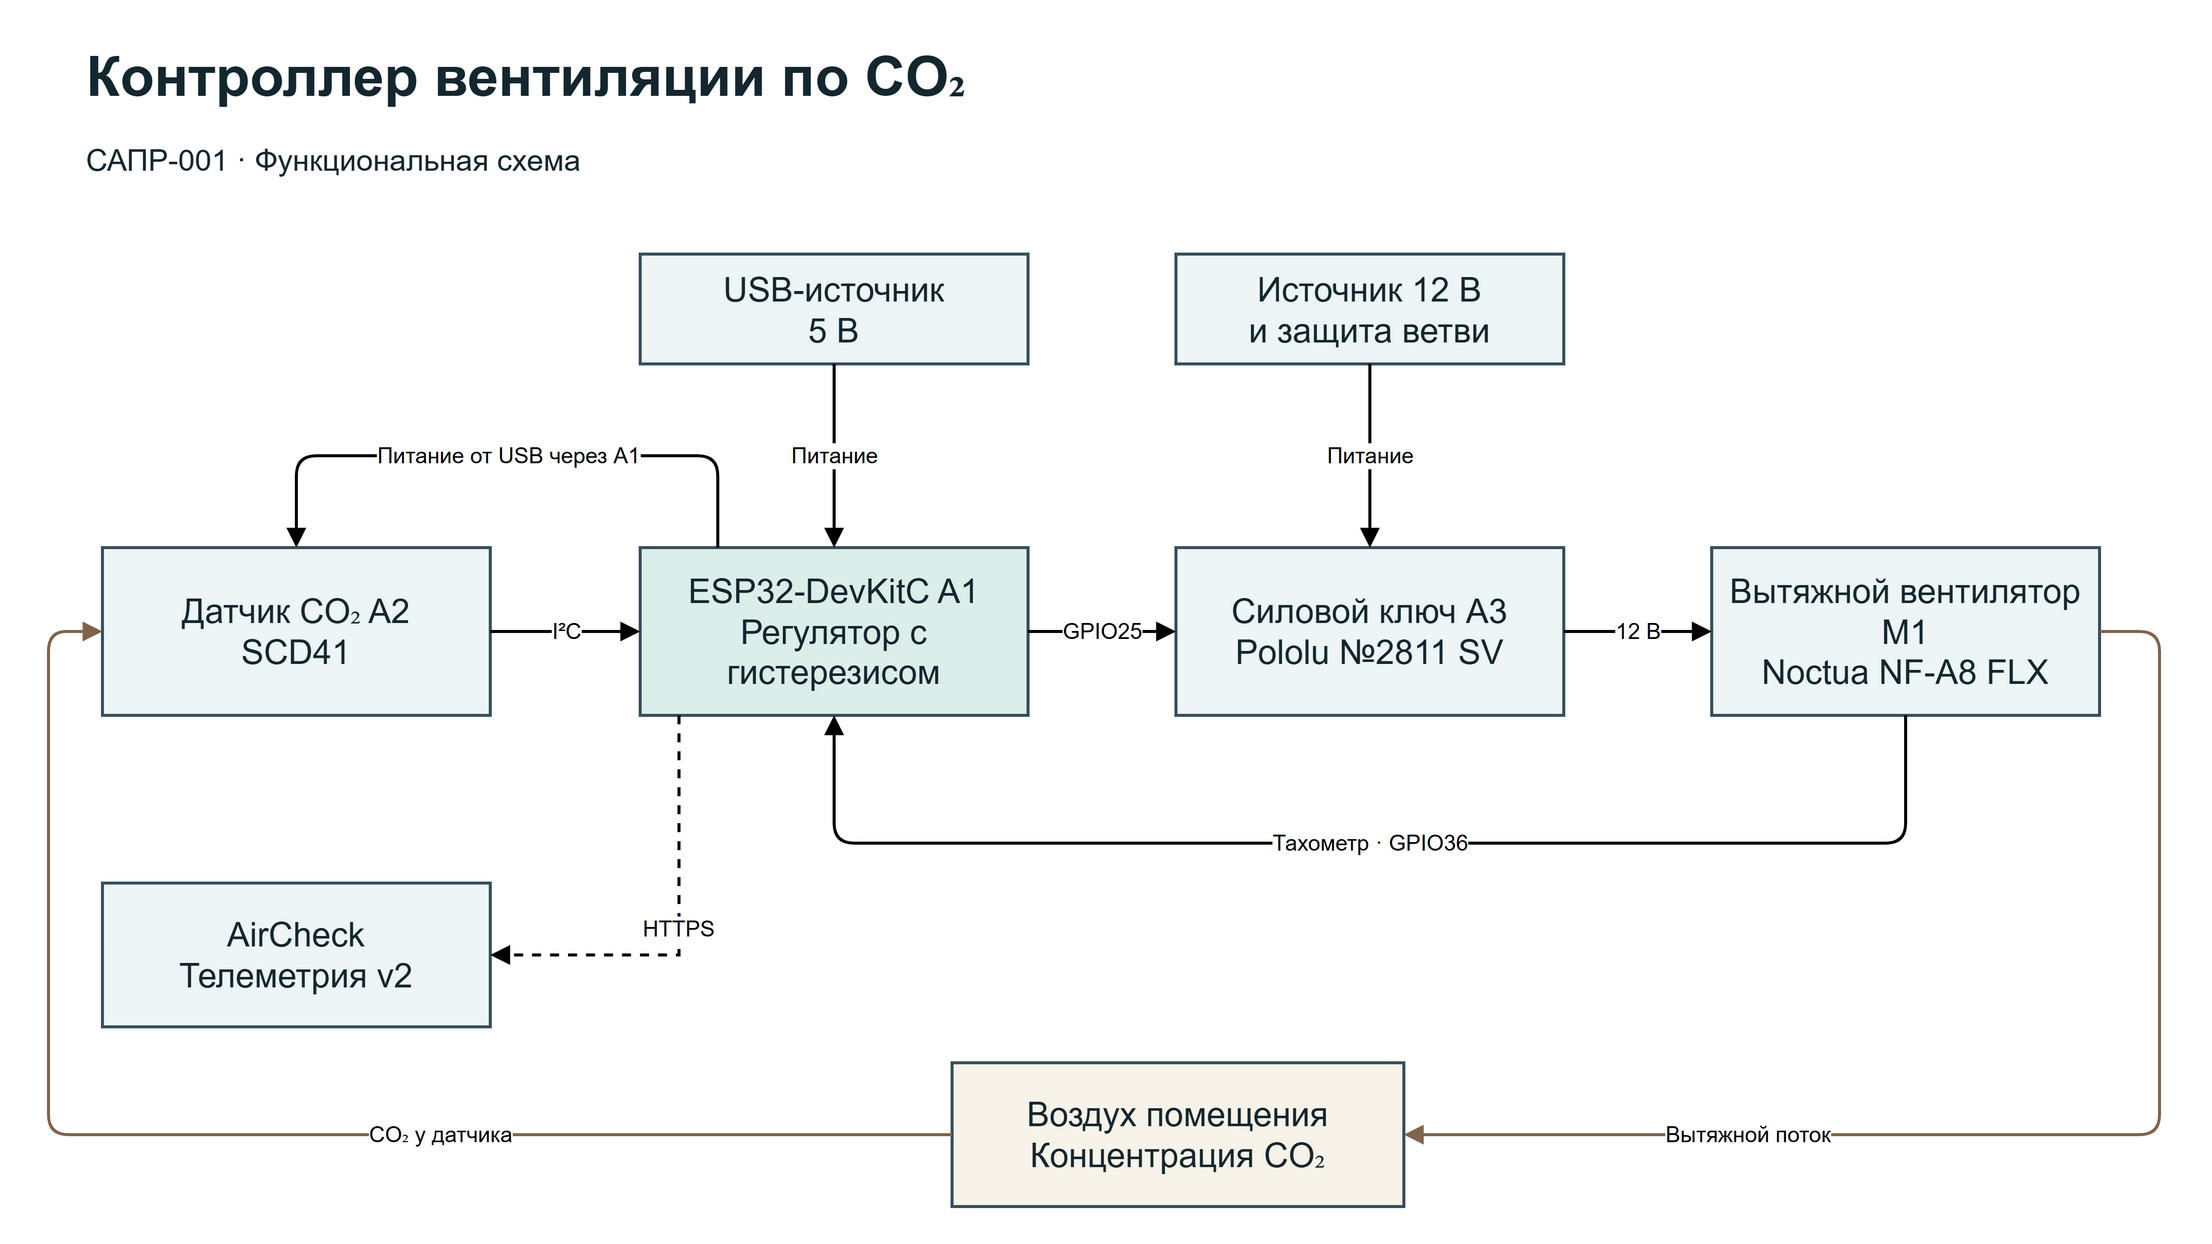

The diagram above was exported from draw.io. Its source (the exported page's mxGraphModel, read from the mxfile embedded in the PNG):
<mxGraphModel dx="1115" dy="595" grid="1" page="1" pageWidth="1120" pageHeight="640" math="0" shadow="0">
  <root>
    <mxCell id="0" />
    <mxCell id="1" parent="0" />
    <mxCell id="title" value="Контроллер вентиляции по CO₂" style="text;html=1;align=left;verticalAlign=middle;whiteSpace=wrap;strokeColor=none;fillColor=none;fontColor=#14272f;fontSize=28;fontStyle=1;" vertex="1" parent="1">
      <mxGeometry x="45" y="34" width="1020" height="43" as="geometry" />
    </mxCell>
    <mxCell id="subtitle" value="САПР-001 · Функциональная схема" style="text;html=1;align=left;verticalAlign=middle;whiteSpace=wrap;strokeColor=none;fillColor=none;fontColor=#14272f;fontSize=15;" vertex="1" parent="1">
      <mxGeometry x="45" y="82" width="1020" height="32" as="geometry" />
    </mxCell>
    <mxCell id="usb" value="USB-источник&lt;br&gt;5 В" style="rounded=0;whiteSpace=wrap;html=1;fontSize=17;spacing=9;strokeColor=#37505c;strokeWidth=1.5;fillColor=#edf5f6;fontColor=#14272f;" vertex="1" parent="1">
      <mxGeometry x="324" y="145" width="194" height="55" as="geometry" />
    </mxCell>
    <mxCell id="12v" value="Источник 12 В&lt;br&gt;и защита ветви" style="rounded=0;whiteSpace=wrap;html=1;fontSize=17;spacing=9;strokeColor=#37505c;strokeWidth=1.5;fillColor=#edf5f6;fontColor=#14272f;" vertex="1" parent="1">
      <mxGeometry x="592" y="145" width="194" height="55" as="geometry" />
    </mxCell>
    <mxCell id="sensor" value="Датчик CO₂ A2&lt;br&gt;SCD41" style="rounded=0;whiteSpace=wrap;html=1;fontSize=17;spacing=9;strokeColor=#37505c;strokeWidth=1.5;fillColor=#edf5f6;fontColor=#14272f;" vertex="1" parent="1">
      <mxGeometry x="55" y="292" width="194" height="84" as="geometry" />
    </mxCell>
    <mxCell id="esp" value="ESP32-DevKitC A1&lt;br&gt;Регулятор с гистерезисом" style="rounded=0;whiteSpace=wrap;html=1;fontSize=17;spacing=9;strokeColor=#37505c;strokeWidth=1.5;fillColor=#edf5f6;fontColor=#14272f;fillColor=#dceeea;" vertex="1" parent="1">
      <mxGeometry x="324" y="292" width="194" height="84" as="geometry" />
    </mxCell>
    <mxCell id="switch" value="Силовой ключ A3&lt;br&gt;Pololu №2811 SV" style="rounded=0;whiteSpace=wrap;html=1;fontSize=17;spacing=9;strokeColor=#37505c;strokeWidth=1.5;fillColor=#edf5f6;fontColor=#14272f;" vertex="1" parent="1">
      <mxGeometry x="592" y="292" width="194" height="84" as="geometry" />
    </mxCell>
    <mxCell id="fan" value="Вытяжной вентилятор M1&lt;br&gt;Noctua NF-A8 FLX" style="rounded=0;whiteSpace=wrap;html=1;fontSize=17;spacing=9;strokeColor=#37505c;strokeWidth=1.5;fillColor=#edf5f6;fontColor=#14272f;" vertex="1" parent="1">
      <mxGeometry x="860" y="292" width="194" height="84" as="geometry" />
    </mxCell>
    <mxCell id="api" value="AirCheck&lt;br&gt;Телеметрия v2" style="rounded=0;whiteSpace=wrap;html=1;fontSize=17;spacing=9;strokeColor=#37505c;strokeWidth=1.5;fillColor=#edf5f6;fontColor=#14272f;" vertex="1" parent="1">
      <mxGeometry x="55" y="460" width="194" height="72" as="geometry" />
    </mxCell>
    <mxCell id="room" value="Воздух помещения&lt;br&gt;Концентрация CO₂" style="whiteSpace=wrap;html=1;fontSize=17;spacing=9;strokeColor=#37505c;strokeWidth=1.5;fillColor=#f7f3e9;fontColor=#14272f;" vertex="1" parent="1">
      <mxGeometry x="480" y="550" width="226" height="72" as="geometry" />
    </mxCell>
    <mxCell id="edge1" value="I²C" edge="1" parent="1" source="sensor" target="esp" style="edgeStyle=orthogonalEdgeStyle;rounded=0;html=1;endArrow=block;endFill=1;strokeWidth=1.5;exitX=1;exitY=0.5;entryX=0;entryY=0.5;">
      <mxGeometry relative="1" as="geometry" />
    </mxCell>
    <mxCell id="edge2" value="GPIO25" edge="1" parent="1" source="esp" target="switch" style="edgeStyle=orthogonalEdgeStyle;rounded=0;html=1;endArrow=block;endFill=1;strokeWidth=1.5;exitX=1;exitY=0.5;entryX=0;entryY=0.5;">
      <mxGeometry relative="1" as="geometry" />
    </mxCell>
    <mxCell id="edge3" value="12 В" edge="1" parent="1" source="switch" target="fan" style="edgeStyle=orthogonalEdgeStyle;rounded=0;html=1;endArrow=block;endFill=1;strokeWidth=1.5;exitX=1;exitY=0.5;entryX=0;entryY=0.5;">
      <mxGeometry relative="1" as="geometry" />
    </mxCell>
    <mxCell id="edge4" value="Питание" edge="1" parent="1" source="usb" target="esp" style="edgeStyle=orthogonalEdgeStyle;rounded=0;html=1;endArrow=block;endFill=1;strokeWidth=1.5;exitX=0.5;exitY=1;entryX=0.5;entryY=0;">
      <mxGeometry relative="1" as="geometry" />
    </mxCell>
    <mxCell id="edge5" value="Питание" edge="1" parent="1" source="12v" target="switch" style="edgeStyle=orthogonalEdgeStyle;rounded=0;html=1;endArrow=block;endFill=1;strokeWidth=1.5;exitX=0.5;exitY=1;entryX=0.5;entryY=0;">
      <mxGeometry relative="1" as="geometry" />
    </mxCell>
    <mxCell id="edge6" value="HTTPS" edge="1" parent="1" source="esp" target="api" style="edgeStyle=orthogonalEdgeStyle;rounded=0;html=1;endArrow=block;endFill=1;strokeWidth=1.5;exitX=0.1;exitY=1;entryX=1;entryY=0.5;dashed=1;">
      <mxGeometry relative="1" as="geometry" />
    </mxCell>
    <mxCell id="tach" value="Тахометр · GPIO36" edge="1" parent="1" source="fan" target="esp" style="edgeStyle=orthogonalEdgeStyle;html=1;endArrow=block;strokeWidth=1.5;exitX=0.5;exitY=1;entryX=0.5;entryY=1;">
      <mxGeometry relative="1" as="geometry">
        <Array as="points">
          <mxPoint x="957" y="440" />
          <mxPoint x="421" y="440" />
        </Array>
      </mxGeometry>
    </mxCell>
    <mxCell id="sensor-power" value="Питание от USB через A1" edge="1" parent="1" source="esp" target="sensor" style="edgeStyle=orthogonalEdgeStyle;html=1;labelBackgroundColor=#ffffff;endArrow=block;endFill=1;strokeWidth=1.5;exitX=0.2;exitY=0;entryX=0.5;entryY=0;">
      <mxGeometry relative="1" as="geometry">
        <Array as="points">
          <mxPoint x="363" y="246" />
          <mxPoint x="152" y="246" />
        </Array>
      </mxGeometry>
    </mxCell>
    <mxCell id="airflow" value="Вытяжной поток" edge="1" parent="1" source="fan" target="room" style="edgeStyle=orthogonalEdgeStyle;html=1;labelBackgroundColor=#ffffff;endArrow=block;endFill=1;strokeWidth=1.5;strokeColor=#82634a;exitX=1;exitY=0.5;entryX=1;entryY=0.5;">
      <mxGeometry relative="1" x="0.48" as="geometry">
        <Array as="points">
          <mxPoint x="1084" y="334" />
          <mxPoint x="1084" y="586" />
        </Array>
      </mxGeometry>
    </mxCell>
    <mxCell id="co2" value="CO₂ у датчика" edge="1" parent="1" source="room" target="sensor" style="edgeStyle=orthogonalEdgeStyle;html=1;labelBackgroundColor=#ffffff;endArrow=block;endFill=1;strokeWidth=1.5;strokeColor=#82634a;exitX=0;exitY=0.5;entryX=0;entryY=0.5;">
      <mxGeometry relative="1" x="-0.3" as="geometry">
        <Array as="points">
          <mxPoint x="28" y="586" />
          <mxPoint x="28" y="334" />
        </Array>
      </mxGeometry>
    </mxCell>
  </root>
</mxGraphModel>